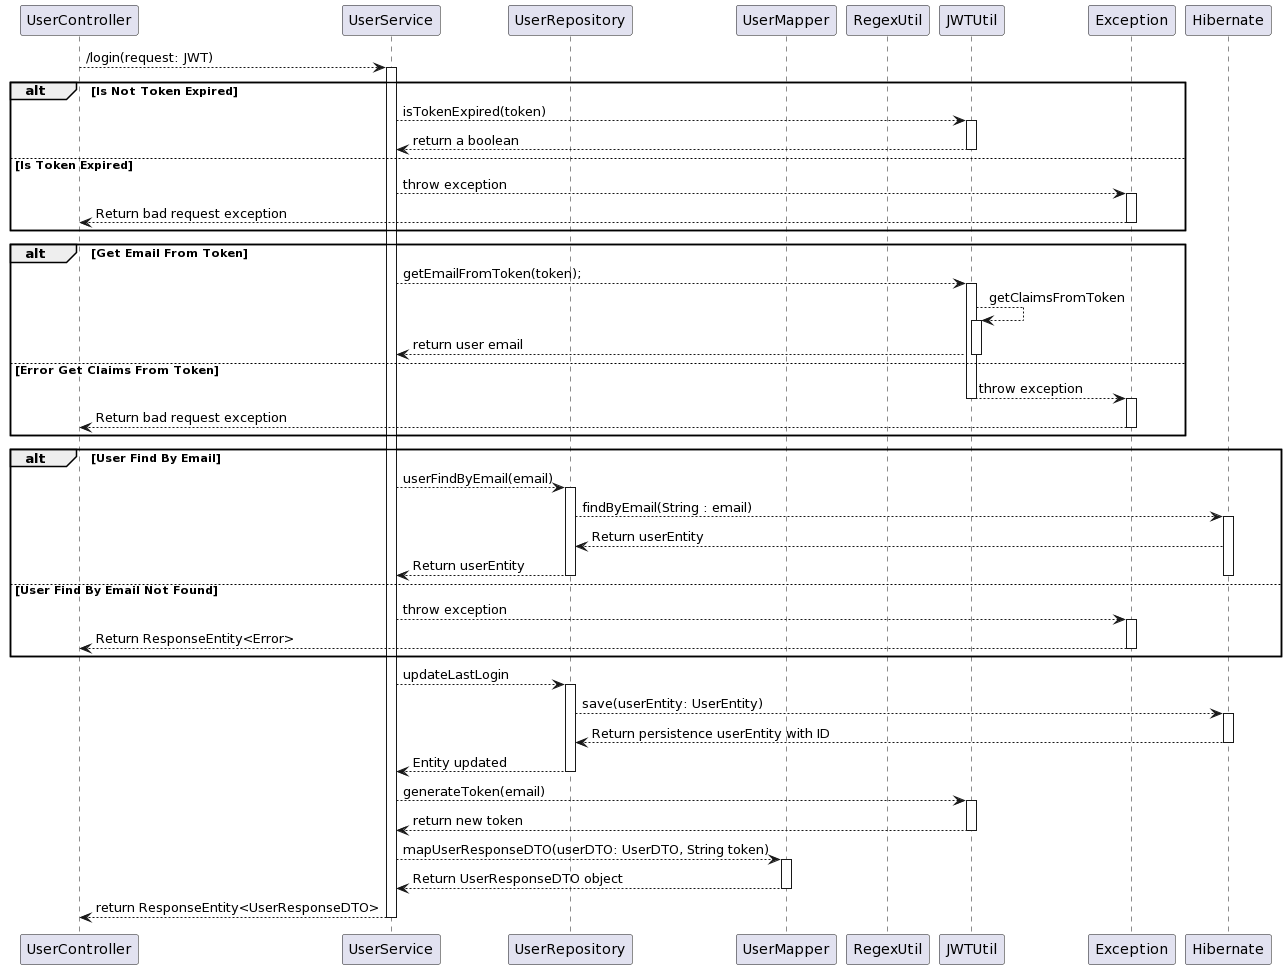

The diagram above was rendered by PlantUML. Its source (embedded in the PNG):
@startuml
!define PARTICIPANT participant

PARTICIPANT UserController
PARTICIPANT UserService
PARTICIPANT UserRepository
PARTICIPANT UserMapper
PARTICIPANT RegexUtil
PARTICIPANT JWTUtil
PARTICIPANT Exception
PARTICIPANT Hibernate

UserController --> UserService: /login(request: JWT)
activate UserService
    alt Is Not Token Expired
        UserService --> JWTUtil: isTokenExpired(token)
        activate JWTUtil
        JWTUtil --> UserService: return a boolean
        deactivate JWTUtil
    else Is Token Expired
        UserService --> Exception: throw exception
        activate Exception
        Exception --> UserController: Return bad request exception
        deactivate Exception
    end

    alt Get Email From Token
        UserService --> JWTUtil: getEmailFromToken(token);
        activate JWTUtil
        JWTUtil --> JWTUtil: getClaimsFromToken
        activate JWTUtil
        JWTUtil --> UserService: return user email
        deactivate JWTUtil
    else Error Get Claims From Token
        JWTUtil --> Exception: throw exception
        deactivate JWTUtil
        activate Exception
        Exception --> UserController: Return bad request exception
        deactivate Exception
    end

    alt User Find By Email
        UserService --> UserRepository: userFindByEmail(email)
        activate UserRepository
        UserRepository --> Hibernate: findByEmail(String : email)
        activate Hibernate
        Hibernate --> UserRepository: Return userEntity
        UserRepository --> UserService: Return userEntity
        deactivate Hibernate
        deactivate UserRepository
    else User Find By Email Not Found
        UserService --> Exception: throw exception
        activate Exception
        Exception --> UserController: Return ResponseEntity<Error>
        deactivate Exception
    end

    UserService --> UserRepository: updateLastLogin
    activate UserRepository
    UserRepository --> Hibernate: save(userEntity: UserEntity)
    activate Hibernate
    Hibernate --> UserRepository: Return persistence userEntity with ID
    deactivate Hibernate
    UserRepository --> UserService: Entity updated
    deactivate UserRepository

    UserService --> JWTUtil: generateToken(email)
    activate JWTUtil
    JWTUtil --> UserService: return new token
    deactivate JWTUtil

    UserService --> UserMapper: mapUserResponseDTO(userDTO: UserDTO, String token)
    activate UserMapper
    UserMapper --> UserService: Return UserResponseDTO object
    deactivate UserMapper
    UserService --> UserController: return ResponseEntity<UserResponseDTO>
deactivate UserService
deactivate UserController
@enduml